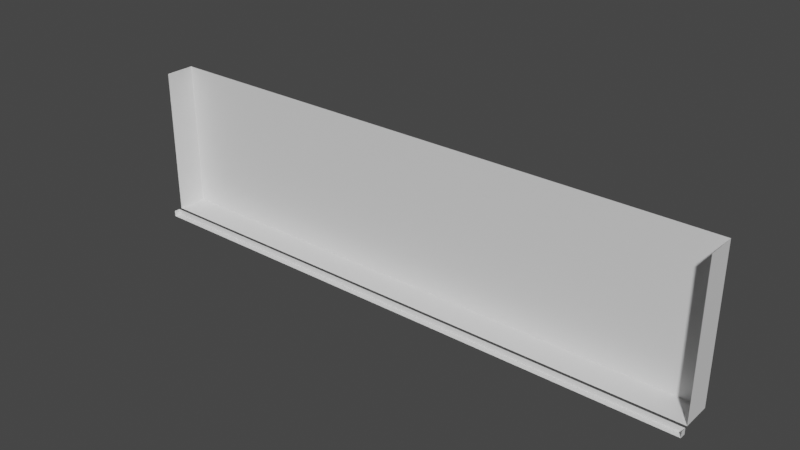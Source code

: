 # Source: hallway_model.blend  (saved by Blender 3.2.14; exported with 4.5.12 LTS)
import bpy
from mathutils import Matrix  # noqa: F401  (used for matrix-valued properties, if any)

bpy.ops.wm.read_factory_settings(use_empty=True)
scene = bpy.context.scene
scene.name = 'Scene'

# ---- collections
col_collection = bpy.data.collections.new('Collection'); scene.collection.children.link(col_collection)

# ---- materials (node trees are filled in below, after node groups)
mat_material = bpy.data.materials.new('Material')
mat_material.alpha_threshold = 0.0
mat_material.use_transparent_shadow = False
mat_material.line_color = (0.0, 0.0, 0.0, 1.0)

# ---- material node trees
mat_material.use_nodes = True; mat_material.node_tree.nodes.clear()
_N = mat_material.node_tree.nodes; _L = mat_material.node_tree.links
n0 = _N.new('ShaderNodeOutputMaterial'); n0.name = 'Material Output'; n0.location = (300, 300)
n1 = _N.new('ShaderNodeBsdfPrincipled'); n1.name = 'Principled BSDF'; n1.location = (10, 300)
n1.distribution = 'GGX'
n1.subsurface_method = 'RANDOM_WALK_SKIN'
n1.inputs[2].default_value = 0.4
n1.inputs[3].default_value = 1.45
n1.inputs[27].default_value = (0.0, 0.0, 0.0, 1.0)
n1.inputs[28].default_value = 1.0
_L.new(n1.outputs[0], n0.inputs[0])
n0.is_active_output = True

# ---- world
world_world = bpy.data.worlds.new('World'); scene.world = world_world
world_world.use_nodes = True; world_world.node_tree.nodes.clear()
_N = world_world.node_tree.nodes; _L = world_world.node_tree.links
n0 = _N.new('ShaderNodeOutputWorld'); n0.name = 'World Output'; n0.location = (300, 300)
n1 = _N.new('ShaderNodeBackground'); n1.name = 'Background'; n1.location = (10, 300)
n1.inputs[0].default_value = (0.05088, 0.05088, 0.05088, 1.0)
_L.new(n1.outputs[0], n0.inputs[0])
n0.is_active_output = True
world_world.color = (0.05088, 0.05088, 0.05088)
world_world.use_sun_shadow = False
world_world.sun_shadow_jitter_overblur = 0.0

# ---- meshes
me_cube = bpy.data.meshes.new('Cube')
me_cube.from_pydata([(0.0, 13.0, 50.0), (9.537e-07, 3.0, 50.0), (196.0, 3.0, 50.0), (196.0, 13.0, 50.0), (196.0, 3.0, 0.0), (196.0, 13.0, 0.0), (9.537e-07, 3.0, 0.0), (0.0, 13.0, 0.0), (196.0, 2.0, 0.0), (9.537e-07, 2.0, 0.0), (196.0, 2.0, -2.0), (9.537e-07, 2.0, -2.0), (9.537e-07, 0.0, 0.0), (9.537e-07, 0.0, -2.0), (196.0, 1.526e-05, -2.0), (196.0, 1.526e-05, 0.0)], [], [(5, 4, 2, 3), (7, 5, 3, 0), (7, 6, 4, 5), (6, 7, 0, 1), (8, 9, 11, 10), (11, 9, 12, 13), (11, 13, 14, 10), (10, 14, 15, 8)])
_uv = me_cube.uv_layers.new(name='UVMap')
_uv.uv.foreach_set('vector', [0.0, 1.0, 1.0, 1.0, 1.0, 1.0, 0.0, 1.0, 0.0, 0.0, 0.0, 1.0, 0.0, 1.0, 0.0, 0.0, 0.0, 0.0, 1.0, 0.0, 1.0, 1.0, 0.0, 1.0, 1.0, 0.0, 0.0, 0.0, 0.0, 0.0, 1.0, 0.0, 1.0, 1.0, 1.0, 0.0, 1.0, 0.0, 1.0, 1.0, 1.0, 0.0, 1.0, 0.0, 1.0, 0.0, 1.0, 0.0, 1.0, 0.0, 1.0, 0.0, 1.0, 0.0, 1.0, 0.0, 1.0, 0.0, 1.0, 0.0, 1.0, 0.0, 1.0, 0.0])
me_cube.materials.append(mat_material)
me_cube.use_mirror_vertex_groups = False
me_cube.update()

# ---- objects
ob_cube = bpy.data.objects.new('Cube', me_cube)

# ---- transforms, parenting, visibility, modifiers, constraints
ob_cube.location = (0.0, 0.0, 0.0)
ob_cube.lock_rotations_4d = False
ob_cube.empty_display_type = 'ARROWS'
ob_cube.lineart.crease_threshold = 0.0

# ---- collection membership
col_collection.objects.link(ob_cube)

# ---- scene / render settings (as saved in the file)
scene.frame_start = 1; scene.frame_end = 250; scene.frame_set(1)
scene.render.engine = 'BLENDER_EEVEE_NEXT'
scene.cycles.sampling_pattern = 'TABULATED_SOBOL'
scene.cycles.use_light_tree = False
scene.view_settings.view_transform = 'Filmic'
bpy.context.view_layer.update()

# ---- added for rendering (the .blend has no active camera and no usable light): camera, sun
cam_auto = bpy.data.cameras.new('AutoCamera')
cam_auto.lens = 50.0
cam_auto.sensor_width = 36.0
cam_auto.clip_end = 3299.44
ob_auto_camera = bpy.data.objects.new('AutoCamera', cam_auto)
scene.collection.objects.link(ob_auto_camera)
ob_auto_camera.location = (286.003, -219.103, 174.402)
ob_auto_camera.rotation_euler = (1.09748, -7.21219e-08, 0.694738)
scene.camera = ob_auto_camera
light_auto_sun = bpy.data.lights.new('AutoSun', 'SUN')
light_auto_sun.energy = 3.0
light_auto_sun.angle = 0.0523599
ob_auto_sun = bpy.data.objects.new('AutoSun', light_auto_sun)
scene.collection.objects.link(ob_auto_sun)
ob_auto_sun.rotation_euler = (0.872665, 0.174533, 0.523599)
bpy.context.view_layer.update()
